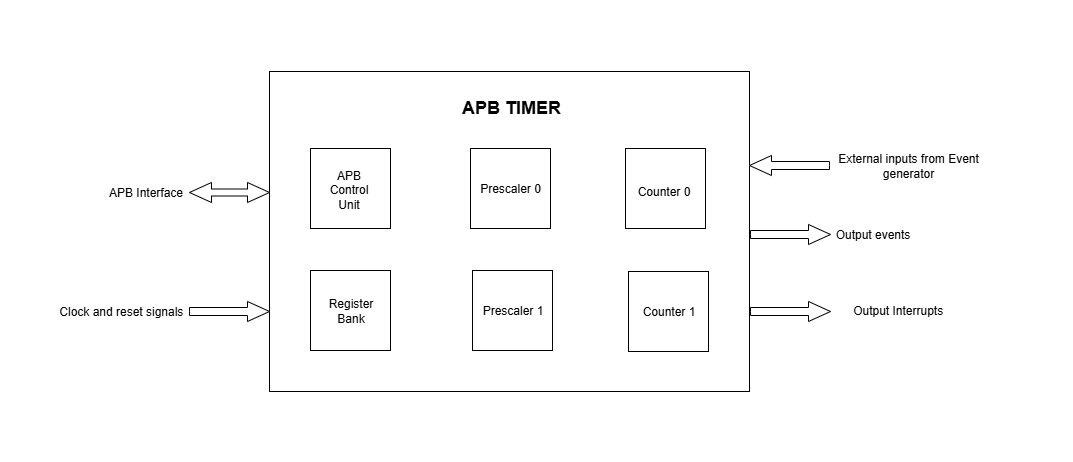

The diagram above was exported from draw.io. Its source (the exported page's mxGraphModel, read from the mxfile embedded in the PNG):
<mxGraphModel dx="2278" dy="777" grid="1" gridSize="10" guides="1" tooltips="1" connect="1" arrows="1" fold="1" page="1" pageScale="1" pageWidth="850" pageHeight="1100" background="none" math="0" shadow="0">
  <root>
    <mxCell id="0" />
    <mxCell id="1" parent="0" />
    <mxCell id="MbI5T3S4JHtCRNLYm4Tb-1" value="" style="rounded=0;whiteSpace=wrap;html=1;" parent="1" vertex="1">
      <mxGeometry x="200" y="600" width="480" height="320" as="geometry" />
    </mxCell>
    <mxCell id="MbI5T3S4JHtCRNLYm4Tb-3" value="" style="whiteSpace=wrap;html=1;aspect=fixed;" parent="1" vertex="1">
      <mxGeometry x="241" y="799" width="80" height="80" as="geometry" />
    </mxCell>
    <mxCell id="MbI5T3S4JHtCRNLYm4Tb-4" value="" style="whiteSpace=wrap;html=1;aspect=fixed;" parent="1" vertex="1">
      <mxGeometry x="403" y="799" width="80" height="80" as="geometry" />
    </mxCell>
    <mxCell id="MbI5T3S4JHtCRNLYm4Tb-5" value="" style="whiteSpace=wrap;html=1;aspect=fixed;" parent="1" vertex="1">
      <mxGeometry x="559" y="800" width="80" height="80" as="geometry" />
    </mxCell>
    <mxCell id="MbI5T3S4JHtCRNLYm4Tb-7" value="" style="whiteSpace=wrap;html=1;aspect=fixed;" parent="1" vertex="1">
      <mxGeometry x="241" y="677" width="80" height="80" as="geometry" />
    </mxCell>
    <mxCell id="MbI5T3S4JHtCRNLYm4Tb-8" value="" style="whiteSpace=wrap;html=1;aspect=fixed;" parent="1" vertex="1">
      <mxGeometry x="401" y="677" width="80" height="80" as="geometry" />
    </mxCell>
    <mxCell id="MbI5T3S4JHtCRNLYm4Tb-9" value="" style="whiteSpace=wrap;html=1;aspect=fixed;" parent="1" vertex="1">
      <mxGeometry x="556" y="677" width="80" height="80" as="geometry" />
    </mxCell>
    <mxCell id="MbI5T3S4JHtCRNLYm4Tb-11" value="Prescaler 0" style="text;strokeColor=none;align=center;fillColor=none;html=1;verticalAlign=middle;whiteSpace=wrap;rounded=0;" parent="1" vertex="1">
      <mxGeometry x="408" y="705" width="67" height="26" as="geometry" />
    </mxCell>
    <mxCell id="MbI5T3S4JHtCRNLYm4Tb-12" value="Counter 0" style="text;strokeColor=none;align=center;fillColor=none;html=1;verticalAlign=middle;whiteSpace=wrap;rounded=0;" parent="1" vertex="1">
      <mxGeometry x="565" y="706" width="60" height="30" as="geometry" />
    </mxCell>
    <mxCell id="MbI5T3S4JHtCRNLYm4Tb-13" value="Prescaler 1" style="text;strokeColor=none;align=center;fillColor=none;html=1;verticalAlign=middle;whiteSpace=wrap;rounded=0;" parent="1" vertex="1">
      <mxGeometry x="411" y="823" width="66" height="34" as="geometry" />
    </mxCell>
    <mxCell id="MbI5T3S4JHtCRNLYm4Tb-14" value="Counter 1" style="text;strokeColor=none;align=center;fillColor=none;html=1;verticalAlign=middle;whiteSpace=wrap;rounded=0;" parent="1" vertex="1">
      <mxGeometry x="570" y="826" width="60" height="30" as="geometry" />
    </mxCell>
    <mxCell id="MbI5T3S4JHtCRNLYm4Tb-15" value="APB Control Unit" style="text;strokeColor=none;align=center;fillColor=none;html=1;verticalAlign=middle;whiteSpace=wrap;rounded=0;" parent="1" vertex="1">
      <mxGeometry x="250" y="704" width="60" height="30" as="geometry" />
    </mxCell>
    <mxCell id="MbI5T3S4JHtCRNLYm4Tb-16" value="Register Bank" style="text;strokeColor=none;align=center;fillColor=none;html=1;verticalAlign=middle;whiteSpace=wrap;rounded=0;" parent="1" vertex="1">
      <mxGeometry x="252" y="825" width="60" height="30" as="geometry" />
    </mxCell>
    <mxCell id="MbI5T3S4JHtCRNLYm4Tb-17" value="&lt;b&gt;&lt;font style=&quot;font-size: 18px;&quot;&gt;APB TIMER&lt;/font&gt;&lt;/b&gt;" style="text;strokeColor=none;align=center;fillColor=none;html=1;verticalAlign=middle;whiteSpace=wrap;rounded=0;" parent="1" vertex="1">
      <mxGeometry x="327" y="620" width="231" height="34" as="geometry" />
    </mxCell>
    <mxCell id="MbI5T3S4JHtCRNLYm4Tb-20" value="" style="html=1;shadow=0;dashed=0;align=center;verticalAlign=middle;shape=mxgraph.arrows2.twoWayArrow;dy=0.65;dx=22;" parent="1" vertex="1">
      <mxGeometry x="120" y="711" width="80" height="20" as="geometry" />
    </mxCell>
    <mxCell id="MbI5T3S4JHtCRNLYm4Tb-22" value="" style="html=1;shadow=0;dashed=0;align=center;verticalAlign=middle;shape=mxgraph.arrows2.arrow;dy=0.6;dx=22;notch=0;" parent="1" vertex="1">
      <mxGeometry x="120" y="830" width="80" height="20" as="geometry" />
    </mxCell>
    <mxCell id="MbI5T3S4JHtCRNLYm4Tb-23" value="" style="html=1;shadow=0;dashed=0;align=center;verticalAlign=middle;shape=mxgraph.arrows2.arrow;dy=0.6;dx=22;notch=0;" parent="1" vertex="1">
      <mxGeometry x="681" y="830" width="80" height="20" as="geometry" />
    </mxCell>
    <mxCell id="MbI5T3S4JHtCRNLYm4Tb-24" value="" style="html=1;shadow=0;dashed=0;align=center;verticalAlign=middle;shape=mxgraph.arrows2.arrow;dy=0.6;dx=22;notch=0;" parent="1" vertex="1">
      <mxGeometry x="681" y="753" width="80" height="20" as="geometry" />
    </mxCell>
    <mxCell id="MbI5T3S4JHtCRNLYm4Tb-25" value="" style="html=1;shadow=0;dashed=0;align=center;verticalAlign=middle;shape=mxgraph.arrows2.arrow;dy=0.6;dx=22;notch=0;direction=west;" parent="1" vertex="1">
      <mxGeometry x="680" y="684" width="80" height="20" as="geometry" />
    </mxCell>
    <mxCell id="MbI5T3S4JHtCRNLYm4Tb-26" value="Output Interrupts&amp;nbsp;&amp;nbsp;" style="text;strokeColor=none;align=center;fillColor=none;html=1;verticalAlign=middle;whiteSpace=wrap;rounded=0;" parent="1" vertex="1">
      <mxGeometry x="765" y="825" width="135" height="30" as="geometry" />
    </mxCell>
    <mxCell id="MbI5T3S4JHtCRNLYm4Tb-27" value="Output events" style="text;strokeColor=none;align=center;fillColor=none;html=1;verticalAlign=middle;whiteSpace=wrap;rounded=0;" parent="1" vertex="1">
      <mxGeometry x="759" y="747" width="90" height="33" as="geometry" />
    </mxCell>
    <mxCell id="MbI5T3S4JHtCRNLYm4Tb-28" value="External inputs from Event generator" style="text;strokeColor=none;align=center;fillColor=none;html=1;verticalAlign=middle;whiteSpace=wrap;rounded=0;" parent="1" vertex="1">
      <mxGeometry x="756" y="679" width="167" height="31" as="geometry" />
    </mxCell>
    <mxCell id="MbI5T3S4JHtCRNLYm4Tb-29" value="APB Interface" style="text;strokeColor=none;align=center;fillColor=none;html=1;verticalAlign=middle;whiteSpace=wrap;rounded=0;" parent="1" vertex="1">
      <mxGeometry x="34" y="702" width="86" height="39" as="geometry" />
    </mxCell>
    <mxCell id="MbI5T3S4JHtCRNLYm4Tb-30" value="Clock and reset signals&amp;nbsp;" style="text;strokeColor=none;align=center;fillColor=none;html=1;verticalAlign=middle;whiteSpace=wrap;rounded=0;" parent="1" vertex="1">
      <mxGeometry x="-14" y="821" width="136" height="39" as="geometry" />
    </mxCell>
    <mxCell id="MbI5T3S4JHtCRNLYm4Tb-31" value="" style="rounded=0;whiteSpace=wrap;html=1;fontColor=#FFFFFF;strokeColor=#FFFFFF;" parent="1" vertex="1">
      <mxGeometry x="389" y="930" width="120" height="60" as="geometry" />
    </mxCell>
    <mxCell id="MbI5T3S4JHtCRNLYm4Tb-32" value="" style="rounded=0;whiteSpace=wrap;html=1;fontColor=#FFFFFF;strokeColor=#FFFFFF;" parent="1" vertex="1">
      <mxGeometry x="400" y="529" width="120" height="60" as="geometry" />
    </mxCell>
    <mxCell id="MbI5T3S4JHtCRNLYm4Tb-33" value="" style="rounded=0;whiteSpace=wrap;html=1;fontColor=#FFFFFF;strokeColor=#FFFFFF;direction=south;" parent="1" vertex="1">
      <mxGeometry x="943" y="699" width="60" height="120" as="geometry" />
    </mxCell>
    <mxCell id="MbI5T3S4JHtCRNLYm4Tb-34" value="" style="rounded=0;whiteSpace=wrap;html=1;fontColor=#FFFFFF;strokeColor=#FFFFFF;direction=south;" parent="1" vertex="1">
      <mxGeometry x="-69" y="709" width="60" height="120" as="geometry" />
    </mxCell>
  </root>
</mxGraphModel>